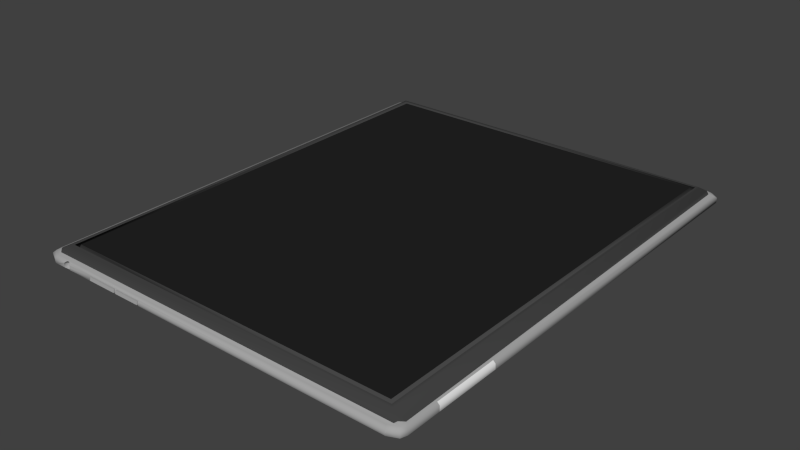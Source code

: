 # Source: tablet.blend  (saved by Blender 2.71.0; exported with 4.5.12 LTS)
import bpy
from mathutils import Matrix  # noqa: F401  (used for matrix-valued properties, if any)

bpy.ops.wm.read_factory_settings(use_empty=True)
scene = bpy.context.scene
scene.name = 'Scene'

# ---- collections
col_collection_1 = bpy.data.collections.new('Collection 1'); scene.collection.children.link(col_collection_1)

# ---- materials (node trees are filled in below, after node groups)
mat_tablet_speaker = bpy.data.materials.new('Tablet_speaker')
mat_tablet_speaker.alpha_threshold = 0.0
mat_tablet_speaker.use_transparent_shadow = False
mat_tablet_speaker.roughness = 0.5
mat_tablet_speaker.line_color = (0.0, 0.0, 0.0, 1.0)
mat_tablet_metal = bpy.data.materials.new('Tablet_metal')
mat_tablet_metal.alpha_threshold = 0.0
mat_tablet_metal.use_transparent_shadow = False
mat_tablet_metal.diffuse_color = (0.3844, 0.3844, 0.3844, 1.0)
mat_tablet_metal.roughness = 0.5
mat_tablet_metal.specular_intensity = 0.5737
mat_tablet_metal.line_color = (0.0, 0.0, 0.0, 1.0)
mat_tablet_screen = bpy.data.materials.new('Tablet_screen')
mat_tablet_screen.alpha_threshold = 0.0
mat_tablet_screen.use_transparent_shadow = False
mat_tablet_screen.diffuse_color = (0.01739, 0.01739, 0.01739, 1.0)
mat_tablet_screen.roughness = 0.5
mat_tablet_screen.specular_intensity = 0.8579
mat_tablet_screen.line_color = (0.0, 0.0, 0.0, 1.0)
mat_tablet_black = bpy.data.materials.new('Tablet_black')
mat_tablet_black.alpha_threshold = 0.0
mat_tablet_black.use_transparent_shadow = False
mat_tablet_black.diffuse_color = (0.06072, 0.06072, 0.06072, 1.0)
mat_tablet_black.roughness = 0.5
mat_tablet_black.specular_intensity = 0.2684
mat_tablet_black.line_color = (0.0, 0.0, 0.0, 1.0)

# ---- material node trees

# ---- world
world_world = bpy.data.worlds.new('World'); scene.world = world_world
world_world.color = (0.05088, 0.05088, 0.05088)
world_world.use_sun_shadow = False
world_world.sun_shadow_jitter_overblur = 0.0
world_world.cycles.sampling_method = 'MANUAL'
world_world.cycles.sample_map_resolution = 256

# ---- meshes
me_cube = bpy.data.meshes.new('Cube')
me_cube.from_pydata([(-0.3861, 0.6351, 0.02504), (-0.3773, 0.6243, 0.01546), (-0.3638, 0.6295, 0.01643), (-0.3723, 0.6405, 0.02542), (-0.403, 0.6256, 0.02312), (0.6388, 0.6243, 0.01546), (0.6237, 0.6295, 0.01643), (-0.3861, 0.6351, 0.03926), (-0.3723, 0.6405, 0.03877), (0.6322, 0.6405, 0.02542), (-0.3939, 0.615, 0.01368), (-0.403, 0.6256, 0.03712), (-0.3687, 0.6137, 0.01128), (0.6286, 0.6137, 0.01128), (-0.3804, 0.628, 0.04536), (0.6322, 0.6405, 0.03877), (-0.3881, -0.6329, 0.01546), (-0.403, -0.6256, 0.02312), (-0.3939, -0.615, 0.01368), (-0.3971, 0.6186, 0.04313), (-0.403, -0.6256, 0.03712), (0.6481, -0.6329, 0.01546), (-0.3687, -0.6137, 0.01128), (0.6286, -0.6137, 0.01128), (0.6475, 0.6351, 0.02504), (-0.3667, 0.6333, 0.04449), (0.6475, 0.6351, 0.03926), (0.6266, 0.6333, 0.04449), (-0.397, -0.6436, 0.02504), (-0.3971, -0.6186, 0.04313), (-0.397, -0.6436, 0.03926), (0.6518, -0.615, 0.01368), (0.6518, 0.615, 0.01368), (0.6418, 0.628, 0.04536), (0.6609, 0.6256, 0.02312), (0.6609, 0.6256, 0.03712), (-0.3912, -0.6366, 0.04536), (-0.3723, -0.655, 0.03877), (-0.3723, -0.655, 0.02542), (0.6609, -0.6256, 0.02312), (-0.3638, -0.644, 0.01643), (0.6237, -0.644, 0.01643), (0.6145, 0.6145, 0.05721), (-0.3676, 0.6145, 0.05721), (0.6609, -0.6256, 0.03712), (-0.3667, -0.6478, 0.04449), (-0.3357, -0.6548, 0.0388), (-0.3365, -0.6549, 0.03785), (-0.3371, -0.6549, 0.03682), (-0.3376, -0.6549, 0.03574), (-0.338, -0.6549, 0.0346), (-0.3383, -0.6549, 0.03342), (-0.3385, -0.6549, 0.03222), (-0.3385, -0.6549, 0.03101), (-0.3384, -0.6549, 0.0298), (-0.3382, -0.6549, 0.02861), (-0.3379, -0.6549, 0.02745), (-0.3374, -0.6549, 0.02634), (-0.3369, -0.6549, 0.02542), (0.657, -0.6436, 0.02504), (-0.3361, -0.6535, 0.02429), (-0.3353, -0.6524, 0.02337), (-0.3344, -0.6513, 0.02255), (-0.3334, -0.6504, 0.02183), (-0.3324, -0.6497, 0.02122), (-0.3313, -0.649, 0.02071), (-0.3301, -0.6485, 0.02033), (-0.329, -0.6481, 0.02008), (-0.3278, -0.6479, 0.01995), (-0.3265, -0.6478, 0.01995), (-0.3253, -0.6478, 0.02008), (-0.3242, -0.648, 0.02033), (-0.323, -0.6483, 0.02071), (-0.3219, -0.6487, 0.02122), (-0.3209, -0.6493, 0.02183), (-0.3199, -0.6505, 0.02255), (-0.319, -0.6522, 0.02337), (-0.3182, -0.6538, 0.02429), (-0.3175, -0.6551, 0.02528), (-0.3174, -0.6553, 0.02542), (0.6322, -0.6549, 0.02542), (0.6145, -0.6145, 0.05721), (0.6068, 0.6068, 0.05721), (-0.3599, 0.6068, 0.05721), (0.6549, 0.6186, 0.04313), (0.657, -0.6436, 0.03926), (0.6549, -0.6186, 0.04313), (0.6511, -0.6366, 0.04536), (0.6266, -0.6472, 0.04449), (0.6322, -0.6549, 0.03877), (-0.3186, -0.6541, 0.03877), (-0.3194, -0.6526, 0.03967), (-0.3204, -0.6515, 0.04044), (-0.3214, -0.6508, 0.04111), (-0.3224, -0.6503, 0.04167), (-0.3236, -0.65, 0.04211), (-0.3247, -0.6497, 0.04243), (-0.3259, -0.6496, 0.04262), (-0.3271, -0.6496, 0.04269), (-0.3284, -0.6498, 0.04262), (-0.3296, -0.6501, 0.04243), (-0.3307, -0.6506, 0.04211), (-0.3318, -0.6512, 0.04167), (-0.3329, -0.6519, 0.04111), (-0.3339, -0.6527, 0.04044), (-0.3349, -0.6537, 0.03967), (-0.3169, -0.6555, 0.02634), (-0.3164, -0.6558, 0.02745), (-0.3161, -0.6561, 0.02861), (-0.3159, -0.6563, 0.0298), (-0.3158, -0.6563, 0.03101), (-0.3158, -0.6561, 0.03222), (-0.316, -0.6558, 0.03342), (-0.3163, -0.6555, 0.0346), (-0.3167, -0.6553, 0.03574), (-0.3172, -0.655, 0.03682), (-0.3178, -0.6546, 0.03785), (-0.3676, -0.6145, 0.05721), (0.6068, -0.6068, 0.05721), (-0.3599, -0.6068, 0.05721), (-0.3599, -0.6068, 0.05721), (-0.3599, 0.6068, 0.05721), (-0.3599, 0.6068, 0.02851), (-0.3599, -0.6068, 0.02851), (0.6068, -0.6068, 0.05721), (0.6068, -0.6068, 0.02851), (0.6068, 0.6068, 0.05721), (0.6068, 0.6068, 0.02851), (-0.3495, 0.5964, 0.05738), (-0.3495, -0.5964, 0.05738), (0.5964, -0.5964, 0.05738), (0.5964, 0.5964, 0.05738), (0.5964, 0.5964, 0.05738), (0.5964, -0.5964, 0.05738), (-0.3495, -0.5964, 0.05738), (-0.3495, 0.5964, 0.05738), (-0.3259, -0.6373, 0.04262), (-0.3271, -0.6373, 0.04269), (-0.3247, -0.6373, 0.04243), (-0.3236, -0.6373, 0.04211), (-0.3224, -0.6373, 0.04167), (-0.3214, -0.6373, 0.04111), (-0.3204, -0.6373, 0.04044), (-0.3194, -0.6373, 0.03967), (-0.3186, -0.6373, 0.0388), (-0.3178, -0.6373, 0.03785), (-0.3172, -0.6372, 0.03682), (-0.3167, -0.6372, 0.03574), (-0.3163, -0.6372, 0.0346), (-0.316, -0.6372, 0.03342), (-0.3158, -0.6372, 0.03222), (-0.3158, -0.6372, 0.03101), (-0.3159, -0.6372, 0.0298), (-0.3161, -0.6372, 0.02861), (-0.3164, -0.6372, 0.02745), (-0.3169, -0.6372, 0.02634), (-0.3175, -0.6372, 0.02528), (-0.3182, -0.6372, 0.02429), (-0.319, -0.6373, 0.02337), (-0.3199, -0.6373, 0.02255), (-0.3209, -0.6373, 0.02183), (-0.3219, -0.6373, 0.02122), (-0.323, -0.6373, 0.02071), (-0.3242, -0.6373, 0.02033), (-0.3253, -0.6373, 0.02008), (-0.3265, -0.6373, 0.01995), (-0.3278, -0.6373, 0.01995), (-0.329, -0.6373, 0.02008), (-0.3301, -0.6373, 0.02033), (-0.3313, -0.6373, 0.02071), (-0.3324, -0.6373, 0.02122), (-0.3334, -0.6373, 0.02183), (-0.3344, -0.6373, 0.02255), (-0.3353, -0.6373, 0.02337), (-0.3361, -0.6373, 0.02429), (-0.3368, -0.6373, 0.02528), (-0.3374, -0.6373, 0.02634), (-0.3379, -0.6373, 0.02745), (-0.3382, -0.6373, 0.02861), (-0.3384, -0.6373, 0.0298), (-0.3385, -0.6373, 0.03101), (-0.3385, -0.6373, 0.03222), (-0.3383, -0.6373, 0.03342), (-0.338, -0.6373, 0.0346), (-0.3376, -0.6373, 0.03574), (-0.3371, -0.6373, 0.03682), (-0.3365, -0.6373, 0.03785), (-0.3357, -0.6373, 0.0388), (-0.3349, -0.6373, 0.03967), (-0.3339, -0.6373, 0.04044), (-0.3329, -0.6373, 0.04111), (-0.3318, -0.6373, 0.04167), (-0.3307, -0.6373, 0.04211), (-0.3296, -0.6373, 0.04243), (-0.3284, -0.6373, 0.04262), (0.6322, -0.6563, 0.03209), (-0.3158, -0.6563, 0.0304), (-0.235, -0.6553, 0.02542), (-0.235, -0.6542, 0.03877), (-0.235, -0.6563, 0.03055), (-0.1495, -0.6563, 0.0307), (-0.1495, -0.6543, 0.03877), (-0.1495, -0.6552, 0.02542), (-0.1438, -0.6563, 0.03071), (-0.1438, -0.6543, 0.03877), (-0.1438, -0.6552, 0.02542), (-0.0693, -0.6563, 0.03084), (-0.0693, -0.6544, 0.03877), (-0.0693, -0.6552, 0.02542), (-0.235, -0.6577, 0.03877), (-0.235, -0.6598, 0.03055), (-0.1495, -0.6598, 0.0307), (-0.1495, -0.6578, 0.03877), (-0.1438, -0.6598, 0.03071), (-0.1438, -0.6578, 0.03877), (-0.0693, -0.6598, 0.03084), (-0.0693, -0.6578, 0.03877), (-0.1495, -0.6563, 0.0307), (-0.1495, -0.6563, 0.0307), (-0.235, -0.6563, 0.03055), (-0.1495, -0.6543, 0.03877), (-0.1495, -0.6543, 0.03877), (-0.235, -0.6542, 0.03877), (-0.1438, -0.6543, 0.03877), (-0.1438, -0.6543, 0.03877), (-0.1438, -0.6563, 0.03071), (-0.1438, -0.6563, 0.03071), (-0.0693, -0.6563, 0.03084), (-0.0693, -0.6563, 0.03084), (-0.0693, -0.6544, 0.03877), (-0.0693, -0.6544, 0.03877), (-0.235, -0.6577, 0.03877), (-0.235, -0.6577, 0.03877), (-0.235, -0.6598, 0.03055), (-0.235, -0.6598, 0.03055), (-0.1495, -0.6598, 0.0307), (-0.1495, -0.6598, 0.0307), (-0.1495, -0.6578, 0.03877), (-0.1495, -0.6578, 0.03877), (-0.1438, -0.6578, 0.03877), (-0.1438, -0.6578, 0.03877), (-0.1438, -0.6598, 0.03071), (-0.1438, -0.6598, 0.03071), (-0.0693, -0.6598, 0.03084), (-0.0693, -0.6598, 0.03084), (-0.0693, -0.6578, 0.03877), (-0.0693, -0.6578, 0.03877), (-0.3357, -0.6548, 0.0388), (-0.3365, -0.6549, 0.03785), (-0.3371, -0.6549, 0.03682), (-0.3376, -0.6549, 0.03574), (-0.338, -0.6549, 0.0346), (-0.3383, -0.6549, 0.03342), (-0.3385, -0.6549, 0.03222), (-0.3385, -0.6549, 0.03101), (-0.3384, -0.6549, 0.0298), (-0.3382, -0.6549, 0.02861), (-0.3379, -0.6549, 0.02745), (-0.3374, -0.6549, 0.02634), (-0.3369, -0.6549, 0.02542), (-0.3194, -0.6526, 0.03967), (-0.3186, -0.6541, 0.03877), (-0.3361, -0.6535, 0.02429), (-0.3353, -0.6524, 0.02337), (-0.3344, -0.6513, 0.02255), (-0.3259, -0.6496, 0.04262), (-0.3271, -0.6496, 0.04269), (-0.3284, -0.6498, 0.04262), (-0.3296, -0.6501, 0.04243), (-0.3307, -0.6506, 0.04211), (-0.3318, -0.6512, 0.04167), (-0.3329, -0.6519, 0.04111), (-0.3339, -0.6527, 0.04044), (-0.3349, -0.6537, 0.03967), (-0.3174, -0.6553, 0.02542), (-0.3169, -0.6555, 0.02634), (-0.3164, -0.6558, 0.02745), (-0.3161, -0.6561, 0.02861), (-0.3159, -0.6563, 0.0298), (-0.3158, -0.6563, 0.0304), (-0.3158, -0.6563, 0.03101), (-0.3158, -0.6561, 0.03222), (-0.316, -0.6558, 0.03342), (-0.3163, -0.6555, 0.0346), (-0.3167, -0.6553, 0.03574), (-0.3172, -0.655, 0.03682), (-0.3178, -0.6546, 0.03785), (-0.3247, -0.6497, 0.04243), (-0.3236, -0.65, 0.04211), (-0.3224, -0.6503, 0.04167), (-0.3214, -0.6508, 0.04111), (-0.3204, -0.6515, 0.04044), (-0.3175, -0.6551, 0.02528), (-0.3182, -0.6538, 0.02429), (-0.319, -0.6522, 0.02337), (-0.3199, -0.6505, 0.02255), (-0.3209, -0.6493, 0.02183), (-0.3219, -0.6487, 0.02122), (-0.323, -0.6483, 0.02071), (-0.3242, -0.648, 0.02033), (-0.3253, -0.6478, 0.02008), (-0.3265, -0.6478, 0.01995), (-0.3278, -0.6479, 0.01995), (-0.3278, -0.6479, 0.01995), (-0.329, -0.6481, 0.02008), (-0.3301, -0.6485, 0.02033), (-0.3313, -0.649, 0.02071), (-0.3324, -0.6497, 0.02122), (-0.3334, -0.6504, 0.02183), (0.6609, -0.5325, 0.02312), (0.6549, -0.5325, 0.04313), (0.6504, -0.5325, 0.04536), (0.6609, -0.5325, 0.03712), (0.6491, -0.3542, 0.04536), (0.6549, -0.354, 0.04313), (0.6609, -0.3538, 0.03712), (0.6609, -0.3531, 0.02312), (0.651, -0.6185, 0.04536), (0.6365, -0.6366, 0.04536), (0.6413, -0.6306, 0.04856), (-0.3819, -0.6279, 0.05001), (-0.3732, -0.6366, 0.04536), (-0.3911, -0.6188, 0.04536), (0.6419, 0.6147, 0.04536), (0.6273, 0.628, 0.04536), (0.6324, 0.6234, 0.04942), (-0.3742, 0.6215, 0.05105), (-0.3665, 0.628, 0.04536), (-0.3805, 0.6163, 0.04536)], [], [(3, 2, 1, 0), (1, 2, 6, 5), (7, 8, 3, 0), (9, 6, 2, 3), (10, 4, 0, 1), (0, 4, 11, 7), (5, 13, 12, 1), (15, 9, 3, 8), (1, 16, 18, 10), (4, 10, 18, 17), (11, 4, 17, 20), (5, 21, 23, 13), (13, 23, 22, 12), (24, 5, 6, 9), (25, 8, 7, 14), (14, 7, 11, 19), (24, 9, 15, 26), (27, 15, 8, 25), (16, 1, 12, 22), (19, 11, 20, 29), (30, 20, 17, 28), (21, 5, 32, 31), (16, 22, 23, 21), (5, 24, 34, 32), (33, 27, 25, 14, 327, 324), (26, 35, 34, 24), (16, 28, 17, 18), (29, 20, 30, 36), (28, 38, 37, 30), (31, 39, 59, 21), (21, 41, 40, 16), (33, 26, 15, 27), (324, 325, 33), (36, 322, 328, 14, 19, 29), (26, 33, 84, 35), (315, 316, 34, 35), (28, 16, 40, 38), (36, 30, 37, 45), (37, 38, 58, 57, 56, 55, 54, 53, 52, 51, 50, 49, 48, 47, 46), (39, 31, 32, 34, 316, 309), (21, 59, 80, 41), (45, 37, 46, 105, 104, 103, 102, 101, 100, 99, 98, 97, 287, 95, 94, 290, 291, 91, 90, 198, 201, 204, 207, 89, 88), (43, 83, 82, 42), (59, 39, 44, 85), (314, 315, 35, 84), (36, 45, 88, 87, 318, 321), (175, 176, 258, 259), (279, 109, 108, 107, 106, 79, 197, 199), (117, 43, 326, 328, 322, 320), (87, 317, 319), (42, 82, 118, 81), (117, 119, 83, 43), (33, 323, 313, 314, 84), (85, 89, 195, 80, 59), (44, 86, 87, 85), (87, 319, 318), (88, 89, 85, 87), (81, 118, 119, 117), (265, 266, 137, 136), (96, 265, 136, 138), (137, 194, 193, 192, 191, 190, 189, 188, 187, 186, 185, 184, 183, 182, 181, 180, 179, 178, 177, 176, 175, 174, 173, 172, 171, 170, 169, 168, 167, 166, 165, 164, 163, 162, 161, 160, 159, 158, 157, 156, 155, 154, 153, 152, 151, 150, 149, 148, 147, 146, 145, 144, 143, 142, 141, 140, 139, 138, 136), (266, 267, 194, 137), (288, 96, 138, 139), (289, 288, 139, 140), (93, 289, 140, 141), (92, 93, 141, 142), (260, 92, 142, 143), (115, 116, 145, 146), (114, 115, 146, 147), (113, 114, 147, 148), (112, 113, 148, 149), (111, 112, 149, 150), (110, 111, 150, 151), (278, 196, 110, 151, 152), (277, 278, 152, 153), (276, 277, 153, 154), (275, 276, 154, 155), (155, 156, 78, 274, 275), (77, 78, 156, 157), (76, 77, 157, 158), (75, 76, 158, 159), (74, 75, 159, 160), (73, 74, 160, 161), (72, 73, 161, 162), (71, 72, 162, 163), (70, 71, 163, 164), (69, 70, 164, 165), (68, 69, 165, 166), (67, 302, 166, 167), (66, 67, 167, 168), (65, 66, 168, 169), (64, 65, 169, 170), (63, 64, 170, 171), (62, 63, 171, 172), (61, 62, 172, 173), (60, 61, 173, 174), (144, 145, 116, 261), (261, 260, 143, 144), (257, 258, 176, 177), (256, 257, 177, 178), (255, 256, 178, 179), (254, 255, 179, 180), (253, 254, 180, 181), (252, 253, 181, 182), (251, 252, 182, 183), (250, 251, 183, 184), (249, 250, 184, 185), (248, 249, 185, 186), (259, 60, 174, 175), (38, 40, 41, 80, 208, 205, 202, 197, 79, 292, 293, 294, 295, 296, 297, 298, 299, 300, 301, 303, 304, 305, 306, 307, 308, 264, 263, 262, 58), (272, 273, 188, 189), (271, 272, 189, 190), (270, 271, 190, 191), (269, 270, 191, 192), (268, 269, 192, 193), (267, 268, 193, 194), (120, 121, 122, 123), (124, 120, 123, 125), (121, 126, 127, 122), (123, 122, 128, 129), (126, 124, 125, 127), (125, 123, 129, 130), (122, 127, 131, 128), (127, 125, 130, 131), (132, 135, 134, 133), (90, 286, 285, 284, 283, 282, 281, 280, 279, 199, 198), (186, 187, 247, 248), (273, 247, 187, 188), (230, 223, 239, 216), (199, 197, 202, 200), (201, 200, 203, 204), (200, 202, 205, 203), (227, 229, 245, 243), (203, 205, 208, 206), (206, 208, 80, 195), (207, 206, 195, 89), (209, 210, 211, 212), (214, 213, 215, 246), (225, 228, 244, 241), (224, 226, 242, 240), (217, 220, 237, 235), (221, 222, 231, 238), (219, 218, 236, 233), (198, 199, 234, 232), (44, 39, 309, 312), (311, 317, 87, 86, 310), (86, 44, 312, 310), (312, 309, 316, 315), (313, 311, 310, 314), (310, 312, 315, 314), (318, 319, 81, 117, 320, 321), (323, 33, 325), (320, 322, 36), (321, 320, 36), (319, 317, 311, 313, 323, 325, 42, 81), (327, 326, 43, 42, 325, 324), (326, 14, 328), (14, 326, 327)])
me_cube.polygons.foreach_set('use_smooth', [True] * 158)
me_cube.polygons.foreach_set('material_index', [1, 1, 1, 1, 1, 1, 1, 1, 1, 1, 1, 1, 1, 1, 1, 1, 1, 1, 1, 1, 1, 1, 1, 1, 1, 1, 1, 1, 1, 1, 1, 1, 1, 1, 1, 1, 1, 1, 1, 1, 1, 1, 3, 1, 1, 1, 1, 1, 3, 1, 3, 3, 1, 1, 1, 1, 1, 3, 1, 1, 3, 1, 1, 1, 1, 1, 1, 1, 1, 1, 1, 1, 1, 1, 1, 1, 1, 1, 1, 1, 1, 1, 1, 1, 1, 1, 1, 1, 1, 1, 1, 1, 1, 1, 1, 1, 1, 1, 1, 1, 1, 1, 1, 1, 1, 1, 1, 1, 1, 1, 1, 1, 1, 1, 1, 1, 3, 3, 3, 3, 3, 3, 3, 3, 2, 1, 1, 1, 1, 1, 1, 1, 1, 1, 1, 1, 1, 1, 1, 1, 1, 1, 1, 1, 1, 1, 1, 0, 1, 0, 3, 1, 1, 1, 3, 3, 1, 1])
_uv = me_cube.uv_layers.new(name='UVMap')
_uv.uv.foreach_set('vector', [0.0, 0.0, 0.0, 0.0, 0.0, 0.0, 0.0, 0.0, 0.0, 0.0, 0.0, 0.0, 0.0, 0.0, 0.0, 0.0, 0.0, 0.0, 0.0, 0.0, 0.0, 0.0, 0.0, 0.0, 0.0, 0.0, 0.0, 0.0, 0.0, 0.0, 0.0, 0.0, 0.0, 0.0, 0.0, 0.0, 0.0, 0.0, 0.0, 0.0, 0.0, 0.0, 0.0, 0.0, 0.0, 0.0, 0.0, 0.0, 0.0, 0.0, 0.0, 0.0, 0.0, 0.0, 0.0, 0.0, 0.0, 0.0, 0.0, 0.0, 0.0, 0.0, 0.0, 0.0, 0.0, 0.0, 0.0, 0.0, 0.0, 0.0, 0.0, 0.0, 0.0, 0.0, 0.0, 0.0, 0.0, 0.0, 0.0, 0.0, 0.0, 0.0, 0.0, 0.0, 0.0, 0.0, 0.0, 0.0, 0.0, 0.0, 0.0, 0.0, 0.0, 0.0, 0.0, 0.0, 0.0, 0.0, 0.0, 0.0, 0.0, 0.0, 0.0, 0.0, 0.0, 0.0, 0.0, 0.0, 0.0, 0.0, 0.0, 0.0, 0.0, 0.0, 0.0, 0.0, 0.0, 0.0, 0.0, 0.0, 0.0, 0.0, 0.0, 0.0, 0.0, 0.0, 0.0, 0.0, 0.0, 0.0, 0.0, 0.0, 0.0, 0.0, 0.0, 0.0, 0.0, 0.0, 0.0, 0.0, 0.0, 0.0, 0.0, 0.0, 0.0, 0.0, 0.0, 0.0, 0.0, 0.0, 0.0, 0.0, 0.0, 0.0, 0.0, 0.0, 0.0, 0.0, 0.0, 0.0, 0.0, 0.0, 0.0, 0.0, 0.0, 0.0, 0.0, 0.0, 0.0, 0.0, 0.0, 0.0, 0.0, 0.0, 0.0, 0.0, 0.0, 0.0, 0.0, 0.0, 0.0, 0.0, 0.0, 0.0, 0.0, 0.0, 0.0, 0.0, 0.0, 0.0, 0.0, 0.0, 0.0, 0.0, 0.0, 0.0, 0.0, 0.0, 0.0, 0.0, 0.0, 0.0, 0.0, 0.0, 0.0, 0.0, 0.0, 0.0, 0.0, 0.0, 0.0, 0.0, 0.0, 0.0, 0.0, 0.0, 0.0, 0.0, 0.0, 0.0, 0.0, 0.0, 0.0, 0.0, 0.0, 0.0, 0.0, 0.0, 0.0, 0.0, 0.0, 0.0, 0.0, 0.0, 0.0, 0.0, 0.0, 0.0, 0.0, 0.0, 0.0, 0.0, 0.0, 0.0, 0.0, 0.0, 0.0, 0.0, 0.0, 0.0, 0.0, 0.0, 0.0, 0.0, 0.0, 0.0, 0.0, 0.0, 0.0, 0.0, 0.0, 0.0, 0.0, 0.0, 0.0, 0.0, 0.0, 0.0, 0.0, 0.0, 0.0, 0.0, 0.0, 0.0, 0.0, 0.0, 0.0, 0.0, 0.0, 0.0, 0.0, 0.0, 0.0, 0.0, 0.0, 0.0, 0.0, 0.0, 0.0, 0.0, 0.0, 0.0, 0.0, 0.0, 0.0, 0.0, 0.0, 0.0, 0.0, 0.0, 0.0, 0.0, 0.0, 0.0, 0.0, 0.0, 0.0, 0.0, 0.0, 0.0, 0.0, 0.0, 0.0, 0.0, 0.0, 0.0, 0.0, 0.0, 0.0, 0.0, 0.0, 0.0, 0.0, 0.0, 0.0, 0.0, 0.0, 0.0, 0.0, 0.0, 0.0, 0.0, 0.0, 0.0, 0.0, 0.0, 0.0, 0.0, 0.0, 0.0, 0.0, 0.0, 0.0, 0.0, 0.0, 0.0, 0.0, 0.0, 0.0, 0.0, 0.0, 0.0, 0.0, 0.0, 0.0, 0.0, 0.0, 0.0, 0.0, 0.0, 0.0, 0.0, 0.0, 0.0, 0.0, 0.0, 0.0, 0.0, 0.0, 0.0, 0.0, 0.0, 0.0, 0.0, 0.0, 0.0, 0.0, 0.0, 0.0, 0.0, 0.0, 0.0, 0.0, 0.0, 0.0, 0.0, 0.0, 0.0, 0.0, 0.0, 0.0, 0.0, 0.0, 0.0, 0.0, 0.0, 0.0, 0.0, 0.0, 0.0, 0.0, 0.0, 0.0, 0.0, 0.0, 0.0, 0.0, 0.0, 0.0, 0.0, 0.0, 0.0, 0.0, 0.0, 0.0, 0.0, 0.0, 0.0, 0.0, 0.0, 0.0, 0.0, 0.0, 0.0, 0.0, 0.0, 0.0, 0.0, 0.0, 0.0, 0.0, 0.0, 0.0, 0.0, 0.0, 0.0, 0.0, 0.0, 0.0, 0.0, 0.0, 0.0, 0.0, 0.0, 0.0, 0.0, 0.0, 0.0, 0.0, 0.0, 0.0, 0.0, 0.0, 0.0, 0.0, 0.0, 0.0, 0.0, 0.0, 0.0, 0.0, 0.0, 0.0, 0.0, 0.0, 0.0, 0.0, 0.0, 0.0, 0.0, 0.0, 0.0, 0.0, 0.0, 0.0, 0.0, 0.0, 0.0, 0.0, 0.0, 0.0, 0.0, 0.0, 0.0, 0.0, 0.0, 0.0, 0.0, 0.0, 0.0, 0.0, 0.0, 0.0, 0.0, 0.0, 0.0, 0.0, 0.0, 0.0, 0.0, 0.0, 0.0, 0.0, 0.0, 0.0, 0.0, 0.0, 0.0, 0.0, 0.0, 0.0, 0.0, 0.0, 0.0, 0.0, 0.0, 0.0, 0.0, 0.0, 0.0, 0.0, 0.0, 0.0, 0.0, 0.0, 0.0, 0.0, 0.0, 0.0, 0.0, 0.0, 0.0, 0.0, 0.0, 0.0, 0.0, 0.0, 0.0, 0.0, 0.0, 0.0, 0.0, 0.0, 0.0, 0.0, 0.0, 0.0, 0.0, 0.0, 0.0, 0.0, 0.0, 0.0, 0.0, 0.0, 0.0, 0.0, 0.0, 0.0, 0.0, 0.0, 0.0, 0.0, 0.0, 0.0, 0.0, 0.0, 0.0, 0.0, 0.0, 0.0, 0.0, 0.0, 0.0, 0.0, 0.0, 0.0, 0.0, 0.0, 0.0, 0.0, 0.0, 0.0, 0.0, 0.0, 0.0, 0.0, 0.0, 0.0, 0.0, 0.0, 0.0, 0.0, 0.0, 0.0, 0.0, 0.0, 0.0, 0.0, 0.0, 0.0, 0.0, 0.0, 0.0, 0.0, 0.0, 0.0, 0.0, 0.0, 0.0, 0.0, 0.0, 0.0, 0.0, 0.0, 0.0, 0.0, 0.0, 0.0, 0.0, 0.0, 0.0, 0.0, 0.0, 0.0, 0.0, 0.0, 0.0, 0.0, 0.0, 0.0, 0.0, 0.0, 0.0, 0.0, 0.0, 0.0, 0.0, 0.0, 0.0, 0.0, 0.0, 0.0, 0.0, 0.0, 0.0, 0.0, 0.0, 0.0, 0.0, 0.0, 0.0, 0.0, 0.0, 0.0, 0.0, 0.0, 0.0, 0.0, 0.0, 0.0, 0.0, 0.0, 0.0, 0.0, 0.0, 0.0, 0.0, 0.0, 0.0, 0.0, 0.0, 0.0, 0.0, 0.0, 0.0, 0.0, 0.0, 0.0, 0.0, 0.0, 0.0, 0.0, 0.0, 0.0, 0.0, 0.0, 0.0, 0.0, 0.0, 0.0, 0.0, 0.0, 0.0, 0.0, 0.0, 0.0, 0.0, 0.0, 0.0, 0.0, 0.0, 0.0, 0.0, 0.0, 0.0, 0.0, 0.0, 0.0, 0.0, 0.0, 0.0, 0.0, 0.0, 0.0, 0.0, 0.0, 0.0, 0.0, 0.0, 0.0, 0.0, 0.0, 0.0, 0.0, 0.0, 0.0, 0.0, 0.0, 0.0, 0.0, 0.0, 0.0, 0.0, 0.0, 0.0, 0.0, 0.0, 0.0, 0.0, 0.0, 0.0, 0.0, 0.0, 0.0, 0.0, 0.0, 0.0, 0.0, 0.0, 0.0, 0.0, 0.0, 0.0, 0.0, 0.0, 0.0, 0.0, 0.0, 0.0, 0.0, 0.0, 0.0, 0.0, 0.0, 0.0, 0.0, 0.0, 0.0, 0.0, 0.0, 0.0, 0.0, 0.0, 0.0, 0.0, 0.0, 0.0, 0.0, 0.0, 0.0, 0.0, 0.0, 0.0, 0.0, 0.0, 0.0, 0.0, 0.0, 0.0, 0.0, 0.0, 0.0, 0.0, 0.0, 0.0, 0.0, 0.0, 0.0, 0.0, 0.0, 0.0, 0.0, 0.0, 0.0, 0.0, 0.0, 0.0, 0.0, 0.0, 0.0, 0.0, 0.0, 0.0, 0.0, 0.0, 0.0, 0.0, 0.0, 0.0, 0.0, 0.0, 0.0, 0.0, 0.0, 0.0, 0.0, 0.0, 0.0, 0.0, 0.0, 0.0, 0.0, 0.0, 0.0, 0.0, 0.0, 0.0, 0.0, 0.0, 0.0, 0.0, 0.0, 0.0, 0.0, 0.0, 0.0, 0.0, 0.0, 0.0, 0.0, 0.0, 0.0, 0.0, 0.0, 0.0, 0.0, 0.0, 0.0, 0.0, 0.0, 0.0, 0.0, 0.0, 0.0, 0.0, 0.0, 0.0, 0.0, 0.0, 0.0, 0.0, 0.0, 0.0, 0.0, 0.0, 0.0, 0.0, 0.0, 0.0, 0.0, 0.0, 0.0, 0.0, 0.0, 0.0, 0.0, 0.0, 0.0, 0.0, 0.0, 0.0, 0.0, 0.0, 0.0, 0.0, 0.0, 0.0, 0.0, 0.0, 0.0, 0.0, 0.0, 0.0, 0.0, 0.0, 0.0, 0.0, 0.0, 0.0, 0.0, 0.0, 0.0, 0.0, 0.0, 0.0, 0.0, 0.0, 0.0, 0.0, 0.0, 0.0, 0.0, 0.0, 0.0, 0.0, 0.0, 0.0, 0.0, 0.0, 0.0, 0.0, 0.0, 0.0, 0.0, 0.0, 0.0, 0.0, 0.0, 0.0, 0.0, 0.0, 0.0, 0.0, 0.0, 0.0, 0.0, 0.0, 0.0, 0.0, 0.0, 0.0, 0.0, 0.0, 0.0, 0.0, 0.0, 0.0, 0.0, 0.0, 0.0, 0.0, 0.0, 0.0, 0.0, 0.0, 0.0, 0.0, 0.0, 0.0, 0.0, 0.0, 0.0, 0.0, 0.0, 0.0, 0.0, 0.0, 0.0, 0.0, 0.0, 0.0, 0.0, 0.0, 0.0, 0.0, 0.0, 0.0, 0.0, 0.0, 0.0, 0.0, 0.0, 0.0, 0.0, 0.0, 0.0, 0.0, 0.0, 0.0, 0.0, 0.0, 0.0, 0.0, 0.0, 0.0, 0.0, 0.0, 0.0, 0.0, 0.0, 0.0, 0.0, 0.0, 0.0, 0.0, 0.0, 0.0, 0.0, 0.0, 0.0, 0.0, 0.0, 0.0, 0.0, 0.0, 0.0, 0.0, 0.0, 0.0, 0.0, 0.0, 0.0, 0.0, 0.0, 0.0, 0.0, 0.0, 0.0, 0.0, 0.0, 0.0, 0.0, 0.0, 0.0, 0.0, 0.0, 0.0, 0.0, 0.0, 0.0, 0.0, 0.0, 0.0, 0.0, 0.0, 0.0, 0.0, 0.0, 0.0, 0.0, 0.0, 0.0, 0.0, 0.0, 0.0, 0.0, 0.0, 0.0, 0.0, 0.0, 0.0, 0.0, 0.0, 0.0, 0.0, 0.0, 0.0, 0.0, 0.0, 0.0, 0.0, 0.0, 0.0, 0.0, 0.0, 0.0, 0.0, 0.0, 0.0, 0.0, 0.0, 0.0, 0.0, 0.0, 0.0, 0.0, 0.0, 0.0, 0.0, 0.0, 0.0, 0.0, 0.0, 0.0, 0.0, 0.0, 0.0, 0.0, 0.0, 0.0, 0.0, 0.0, 0.0, 0.0, 0.0, 0.0, 0.0, 0.0, 0.0, 0.0, 0.0, 0.0, 0.0, 0.0, 0.0, 0.0, 0.0, 0.0, 0.0, 0.0, 0.0, 0.0, 0.0, 0.0, 0.0, 0.0, 0.0, 0.0, 0.0, 0.0, 0.0, 0.0, 0.0, 0.0, 0.0, 0.0, 0.0, 0.0, 0.0, 0.0, 0.0, 0.0, 0.0, 0.0, 0.0, 0.0, 0.0, 0.0, 0.0, 0.0, 0.0, 0.0, 0.0, 0.0, 0.0, 0.0, 0.0, 0.0, 0.0, 0.0, 0.0, 0.0, 0.0, 0.0, 0.0, 0.0, 0.0, 0.0, 0.0, 0.0, 0.0, 0.0, 0.0, 0.0, 0.0, 0.0, 0.0, 0.0, 0.0, 0.0, 0.0, 0.0, 0.0, 0.0, 0.0, 0.0, 0.0, 0.0, 0.0, 0.0, 0.0, 0.0, 0.0, 0.0, 0.0, 0.0, 0.0, 0.0, 0.0, 0.0, 0.0, 0.0, 0.0, 0.0, 0.0, 0.0, 0.0, 0.0, 0.0, 0.0, 0.0, 0.0, 0.0, 0.0, 0.0, 0.0, 0.0, 0.0, 0.0, 0.0, 0.0, 0.0, 0.0, 0.0, 0.0, 0.0, 0.0, 0.0, 0.0, 0.0, 0.0, 0.0, 0.0, 0.0, 0.0, 0.0, 0.0, 0.0, 0.0, 0.0, 0.0, 0.0, 0.0, 0.0, 0.0, 0.0, 0.0, 0.0, 0.0, 0.0, 0.0, 0.0, 0.0, 0.0, 0.0, 0.0, 0.0, 0.0, 0.0, 0.0, 0.0, 0.0, 0.0, 0.0, 0.0, 0.0, 0.0, 0.0, 0.0, 0.0, 0.0, 0.0, 0.0, 0.0, 0.0, 0.0, 0.0, 0.0, 0.0, 0.0, 0.0, 0.0, 0.0, 0.0, 0.0, 0.0, 0.0, 0.0, 0.0, 0.0, 0.0, 0.0, 0.0, 0.0, 0.0, 0.0, 0.0, 0.0, 0.0, 0.0, 0.0, 0.0, 0.0, 0.0, 0.0, 0.0, 0.0, 0.0, 0.0, 0.0, 0.0, 0.0, 0.0, 0.0, 0.0, 0.0, 0.0, 0.0, 0.0, 0.0, 0.0, 0.0, 0.0, 0.0, 0.0, 0.0, 0.0, 0.0, 0.0, 0.0, 0.0, 0.0, 0.0, 0.0, 0.0, 0.0, 0.0, 0.0, 0.0, 0.0, 0.0, 0.0, 0.0, 0.0, 0.0, 0.0, 0.0, 0.0, 0.0, 0.0, 0.0, 0.0, 0.0, 0.0, 0.0, 0.0, 0.0, 0.0, 0.0, 0.0, 0.0, 0.0, 0.0, 0.0, 0.0, 0.0, 0.0, 0.0, 0.0, 0.0, 0.0, 0.0, 0.0, 0.0, 0.0, 0.0, 0.0, 0.0, 0.0, 0.0, 0.0, 0.0, 0.0, 0.0, 0.0, 0.0, 0.0, 0.0, 0.0, 0.0, 0.0, 0.0, 0.0, 0.0, 0.0, 0.0, 0.0, 0.0, 0.0, 0.0, 0.0, 0.0, 0.0, 0.0, 0.0, 0.0, 0.0, 0.0, 0.0, 0.0, 0.0, 0.0, 0.0, 0.0, 0.0, 0.0, 0.0, 0.0, 0.0, 0.0, 0.0, 0.0, 0.0, 0.0, 0.0, 0.0, 0.0, 0.0, 0.0, 0.0, 0.0, 0.0, 0.0, 0.0, 0.0, 0.8131, 0.5052, 0.8131, 0.4162, 0.1835, 0.4162, 0.1858, 0.5052, 0.0, 0.0, 0.0, 0.0, 0.0, 0.0, 0.0, 0.0, 0.8131, 0.5435, 0.8131, 0.5052, 0.1858, 0.5052, 0.1868, 0.5435, 0.0, 0.0, 0.0, 0.0, 0.0, 0.0, 0.0, 0.0, 0.0, 0.0, 0.0, 0.0, 0.0, 0.0, 0.0, 0.0, 0.0, 0.0, 0.0, 0.0, 0.0, 0.0, 0.0, 0.0, 0.0, 0.0, 0.0, 0.0, 0.0, 0.0, 0.0, 0.0, 0.0, 0.0, 0.0, 0.0, 0.0, 0.0, 0.0, 0.0, 0.0, 0.0, 0.0, 0.0, 0.0, 0.0, 0.0, 0.0, 0.0, 0.0, 0.0, 0.0, 0.0, 0.0, 0.0, 0.0, 0.0, 0.0, 0.0, 0.0, 0.0, 0.0, 0.0, 0.0, 0.0, 0.0, 0.0, 0.0, 0.0, 0.0])
me_cube.materials.append(mat_tablet_speaker)
me_cube.materials.append(mat_tablet_metal)
me_cube.materials.append(mat_tablet_screen)
me_cube.materials.append(mat_tablet_black)
me_cube.use_remesh_preserve_volume = False
me_cube.use_remesh_preserve_attributes = False
me_cube.use_mirror_vertex_groups = False
me_cube.update()

# ---- objects
ob_cube = bpy.data.objects.new('Cube', me_cube)

# ---- transforms, parenting, visibility, modifiers, constraints
ob_cube.location = (0.0, 0.0, 0.0)
ob_cube.lock_rotations_4d = False
ob_cube.empty_display_type = 'ARROWS'
ob_cube.lineart.crease_threshold = 0.0

# ---- collection membership
col_collection_1.objects.link(ob_cube)

# ---- scene / render settings (as saved in the file)
scene.frame_start = 1; scene.frame_end = 250; scene.frame_set(1)
scene.render.engine = 'BLENDER_EEVEE_NEXT'
scene.render.resolution_percentage = 50
scene.render.dither_intensity = 0.0
scene.cycles.use_denoising = False
scene.cycles.samples = 10
scene.cycles.sampling_pattern = 'TABULATED_SOBOL'
scene.cycles.light_sampling_threshold = 0.0
scene.cycles.use_adaptive_sampling = False
scene.cycles.use_light_tree = False
scene.cycles.blur_glossy = 0.0
scene.cycles.volume_bounces = 1
scene.cycles.pixel_filter_type = 'GAUSSIAN'
scene.cycles.sample_clamp_indirect = 0.0
scene.view_settings.view_transform = 'Standard'
bpy.context.view_layer.update()

# ---- added for rendering (the .blend has no active camera and no usable light): camera, sun
cam_auto = bpy.data.cameras.new('AutoCamera')
cam_auto.lens = 50.0
cam_auto.sensor_width = 36.0
cam_auto.clip_end = 1000.0
ob_auto_camera = bpy.data.objects.new('AutoCamera', cam_auto)
scene.collection.objects.link(ob_auto_camera)
ob_auto_camera.location = (1.68391, -1.87562, 1.2783)
ob_auto_camera.rotation_euler = (1.09748, -7.21219e-08, 0.694738)
scene.camera = ob_auto_camera
light_auto_sun = bpy.data.lights.new('AutoSun', 'SUN')
light_auto_sun.energy = 3.0
light_auto_sun.angle = 0.0523599
ob_auto_sun = bpy.data.objects.new('AutoSun', light_auto_sun)
scene.collection.objects.link(ob_auto_sun)
ob_auto_sun.rotation_euler = (0.872665, 0.174533, 0.523599)
bpy.context.view_layer.update()
